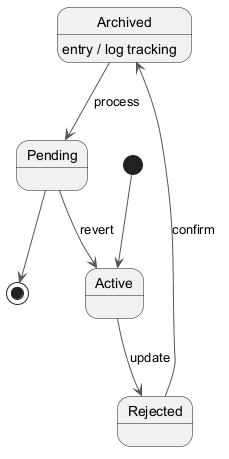

The diagram above was rendered by PlantUML. Its source (embedded in the PNG):
@startuml
skinparam backgroundColor #FFFFFF
skinparam classBackgroundColor #F1F8E9
skinparam classBorderColor #33691E
skinparam ArrowColor #555555
[*] --> Active
Active --> Rejected : update
Rejected --> Archived : confirm
Archived --> Pending : process
Archived : entry / log tracking
Pending --> Active : revert
Pending --> [*]
@enduml